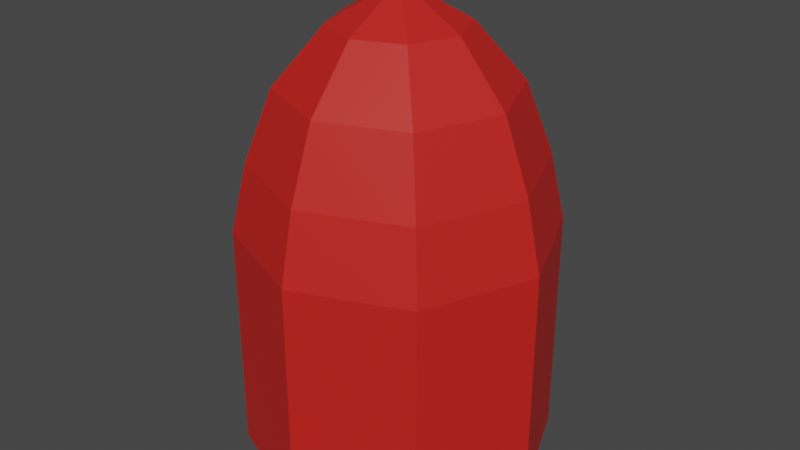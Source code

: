 # Source: Damage.blend  (saved by Blender 2.91.10; exported with 4.5.12 LTS)
import bpy
from mathutils import Matrix  # noqa: F401  (used for matrix-valued properties, if any)

bpy.ops.wm.read_factory_settings(use_empty=True)
scene = bpy.context.scene
scene.name = 'Scene'

# ---- collections
col_collection = bpy.data.collections.new('Collection'); scene.collection.children.link(col_collection)

# ---- materials (node trees are filled in below, after node groups)
mat_material_001 = bpy.data.materials.new('Material.001')
mat_material_001.use_transparent_shadow = False

# ---- material node trees
mat_material_001.use_nodes = True; mat_material_001.node_tree.nodes.clear()
_N = mat_material_001.node_tree.nodes; _L = mat_material_001.node_tree.links
n0 = _N.new('ShaderNodeBsdfPrincipled'); n0.name = 'Principled BSDF'; n0.location = (10, 300)
n0.distribution = 'GGX'
n0.subsurface_method = 'BURLEY'
n0.inputs[0].default_value = (0.6146, 0.01553, 0.01115, 1.0)
n0.inputs[3].default_value = 1.45
n0.inputs[27].default_value = (0.0, 0.0, 0.0, 1.0)
n0.inputs[28].default_value = 1.0
n1 = _N.new('ShaderNodeOutputMaterial'); n1.name = 'Material Output'; n1.location = (300, 300)
_L.new(n0.outputs[0], n1.inputs[0])
n1.is_active_output = True

# ---- world
world_world = bpy.data.worlds.new('World'); scene.world = world_world
world_world.use_nodes = True; world_world.node_tree.nodes.clear()
_N = world_world.node_tree.nodes; _L = world_world.node_tree.links
n0 = _N.new('ShaderNodeOutputWorld'); n0.name = 'World Output'; n0.location = (300, 300)
n1 = _N.new('ShaderNodeBackground'); n1.name = 'Background'; n1.location = (10, 300)
n1.inputs[0].default_value = (0.05088, 0.05088, 0.05088, 1.0)
_L.new(n1.outputs[0], n0.inputs[0])
n0.is_active_output = True
world_world.color = (0.05088, 0.05088, 0.05088)
world_world.use_sun_shadow = False
world_world.sun_shadow_jitter_overblur = 0.0

# ---- meshes
me_cylinder_002 = bpy.data.meshes.new('Cylinder.002')
me_cylinder_002.from_pydata([(0.0, 0.06667, -0.1), (-1.552e-09, -1.748e-08, 0.1), (0.04714, 0.04714, -0.1), (0.0, -1.748e-08, 0.1), (0.06667, 1.457e-08, -0.1), (0.0, -1.593e-08, 0.1), (0.04714, -0.04714, -0.1), (0.0, -1.748e-08, 0.1), (-5.828e-09, -0.06667, -0.1), (-1.552e-09, -1.748e-08, 0.1), (-0.04714, -0.04714, -0.1), (0.0, -1.438e-08, 0.1), (-0.06667, 1.828e-08, -0.1), (0.0, -1.593e-08, 0.1), (-0.04714, 0.04714, -0.1), (0.0, -1.438e-08, 0.1), (0.0, 0.06667, 1.166e-08), (0.04714, 0.04714, 8.242e-09), (0.06667, -2.914e-09, -5.095e-16), (0.04714, -0.04714, -8.242e-09), (-5.828e-09, -0.06667, -1.166e-08), (-0.04714, -0.04714, -8.242e-09), (-0.06667, 7.95e-10, 1.39e-16), (-0.04714, 0.04714, 8.242e-09), (-3.576e-09, 0.02788, 0.08406), (0.01971, 0.01971, 0.08406), (0.02788, -1.46e-08, 0.08406), (0.01971, -0.01971, 0.08406), (-6.013e-09, -0.02788, 0.08406), (-0.01971, -0.01971, 0.08406), (-0.02788, -1.305e-08, 0.08406), (-0.01971, 0.01971, 0.08406), (0.03443, 0.03443, 0.05973), (0.04869, -1.117e-08, 0.05973), (0.03443, -0.03443, 0.05973), (-7.438e-09, -0.04869, 0.05973), (-0.03443, -0.03443, 0.05973), (-0.04869, -8.456e-09, 0.05973), (-0.03443, 0.03443, 0.05973), (-3.182e-09, 0.04869, 0.05973), (0.04249, 0.04249, 0.02951), (0.06009, -7.042e-09, 0.02951), (0.04249, -0.04249, 0.02951), (-6.782e-09, -0.06009, 0.02951), (-0.04249, -0.04249, 0.02951), (-0.06009, -3.699e-09, 0.02951), (-0.04249, 0.04249, 0.02951), (-1.529e-09, 0.06009, 0.02951)], [], [(24, 1, 3, 25), (25, 3, 5, 26), (26, 5, 7, 27), (27, 7, 9, 28), (28, 9, 11, 29), (29, 11, 13, 30), (30, 13, 15, 31), (31, 15, 1, 24), (0, 2, 4, 6, 8, 10, 12, 14), (14, 23, 16, 0), (12, 22, 23, 14), (10, 21, 22, 12), (8, 20, 21, 10), (6, 19, 20, 8), (4, 18, 19, 6), (2, 17, 18, 4), (0, 16, 17, 2), (38, 31, 24, 39), (37, 30, 31, 38), (36, 29, 30, 37), (35, 28, 29, 36), (34, 27, 28, 35), (33, 26, 27, 34), (32, 25, 26, 33), (39, 24, 25, 32), (47, 39, 32, 40), (40, 32, 33, 41), (41, 33, 34, 42), (42, 34, 35, 43), (43, 35, 36, 44), (44, 36, 37, 45), (45, 37, 38, 46), (46, 38, 39, 47), (23, 46, 47, 16), (22, 45, 46, 23), (21, 44, 45, 22), (20, 43, 44, 21), (19, 42, 43, 20), (18, 41, 42, 19), (17, 40, 41, 18), (16, 47, 40, 17)])
_uv = me_cylinder_002.uv_layers.new(name='UVMap')
_uv.uv.foreach_set('vector', [0.9738, 0.9602, 1.0, 1.0, 0.875, 1.0, 0.875, 0.9602, 0.875, 0.9602, 0.875, 1.0, 0.75, 1.0, 0.75, 0.9602, 0.75, 0.9602, 0.75, 1.0, 0.625, 1.0, 0.625, 0.9602, 0.625, 0.9602, 0.625, 1.0, 0.5, 1.0, 0.5, 0.9602, 0.5, 0.9602, 0.5, 1.0, 0.375, 1.0, 0.375, 0.9602, 0.375, 0.9602, 0.375, 1.0, 0.25, 1.0, 0.25, 0.9602, 0.25, 0.9602, 0.25, 1.0, 0.125, 1.0, 0.125, 0.9602, 0.125, 0.9602, 0.125, 1.0, 0.0, 1.0, 0.02622, 0.9602, 0.75, 0.49, 0.9197, 0.4197, 0.99, 0.25, 0.9197, 0.08029, 0.75, 0.01, 0.5803, 0.08029, 0.51, 0.25, 0.5803, 0.4197, 0.125, 0.5, 0.125, 0.75, 0.0, 0.75, 0.0, 0.5, 0.25, 0.5, 0.25, 0.75, 0.125, 0.75, 0.125, 0.5, 0.375, 0.5, 0.375, 0.75, 0.25, 0.75, 0.25, 0.5, 0.5, 0.5, 0.5, 0.75, 0.375, 0.75, 0.375, 0.5, 0.625, 0.5, 0.625, 0.75, 0.5, 0.75, 0.5, 0.5, 0.75, 0.5, 0.75, 0.75, 0.625, 0.75, 0.625, 0.5, 0.875, 0.5, 0.875, 0.75, 0.75, 0.75, 0.75, 0.5, 1.0, 0.5, 1.0, 0.75, 0.875, 0.75, 0.875, 0.5, 0.1262, 0.9001, 0.125, 0.9602, 0.02622, 0.9602, 0.02207, 0.9001, 0.25, 0.9001, 0.25, 0.9602, 0.125, 0.9602, 0.1262, 0.9001, 0.375, 0.9001, 0.375, 0.9602, 0.25, 0.9602, 0.25, 0.9001, 0.5, 0.9001, 0.5, 0.9602, 0.375, 0.9602, 0.375, 0.9001, 0.625, 0.9001, 0.625, 0.9602, 0.5, 0.9602, 0.5, 0.9001, 0.75, 0.9001, 0.75, 0.9602, 0.625, 0.9602, 0.625, 0.9001, 0.8738, 0.9001, 0.875, 0.9602, 0.75, 0.9602, 0.75, 0.9001, 0.9779, 0.9001, 0.9738, 0.9602, 0.875, 0.9602, 0.8738, 0.9001, 0.9893, 0.823, 0.9779, 0.9001, 0.8738, 0.9001, 0.8745, 0.823, 0.8745, 0.823, 0.8738, 0.9001, 0.75, 0.9001, 0.75, 0.823, 0.75, 0.823, 0.75, 0.9001, 0.625, 0.9001, 0.625, 0.823, 0.625, 0.823, 0.625, 0.9001, 0.5, 0.9001, 0.5, 0.823, 0.5, 0.823, 0.5, 0.9001, 0.375, 0.9001, 0.375, 0.823, 0.375, 0.823, 0.375, 0.9001, 0.25, 0.9001, 0.25, 0.823, 0.25, 0.823, 0.25, 0.9001, 0.1262, 0.9001, 0.1255, 0.823, 0.1255, 0.823, 0.1262, 0.9001, 0.02207, 0.9001, 0.01071, 0.823, 0.125, 0.75, 0.1255, 0.823, 0.01071, 0.823, 0.0, 0.75, 0.25, 0.75, 0.25, 0.823, 0.1255, 0.823, 0.125, 0.75, 0.375, 0.75, 0.375, 0.823, 0.25, 0.823, 0.25, 0.75, 0.5, 0.75, 0.5, 0.823, 0.375, 0.823, 0.375, 0.75, 0.625, 0.75, 0.625, 0.823, 0.5, 0.823, 0.5, 0.75, 0.75, 0.75, 0.75, 0.823, 0.625, 0.823, 0.625, 0.75, 0.875, 0.75, 0.8745, 0.823, 0.75, 0.823, 0.75, 0.75, 1.0, 0.75, 0.9893, 0.823, 0.8745, 0.823, 0.875, 0.75])
me_cylinder_002.materials.append(mat_material_001)
me_cylinder_002.use_remesh_fix_poles = True
me_cylinder_002.use_remesh_preserve_attributes = False
me_cylinder_002.use_mirror_vertex_groups = False
me_cylinder_002.update()

# ---- objects
ob_cylinder = bpy.data.objects.new('Cylinder', me_cylinder_002)

# ---- transforms, parenting, visibility, modifiers, constraints
ob_cylinder.location = (0.0, 0.0, 0.0)
ob_cylinder.lineart.crease_threshold = 0.0

# ---- collection membership
col_collection.objects.link(ob_cylinder)

# ---- scene / render settings (as saved in the file)
scene.frame_start = 1; scene.frame_end = 250; scene.frame_set(1)
scene.render.engine = 'BLENDER_EEVEE_NEXT'
scene.cycles.use_denoising = False
scene.cycles.samples = 128
scene.cycles.sampling_pattern = 'TABULATED_SOBOL'
scene.cycles.use_adaptive_sampling = False
scene.cycles.use_light_tree = False
scene.view_settings.view_transform = 'Filmic'
bpy.context.view_layer.update()

# ---- added for rendering (the .blend has no active camera and no usable light): camera, sun
cam_auto = bpy.data.cameras.new('AutoCamera')
cam_auto.lens = 50.0
cam_auto.sensor_width = 36.0
cam_auto.clip_end = 1000.0
ob_auto_camera = bpy.data.objects.new('AutoCamera', cam_auto)
scene.collection.objects.link(ob_auto_camera)
ob_auto_camera.location = (0.25432, -0.305184, 0.203456)
ob_auto_camera.rotation_euler = (1.09748, -7.21219e-08, 0.694738)
scene.camera = ob_auto_camera
light_auto_sun = bpy.data.lights.new('AutoSun', 'SUN')
light_auto_sun.energy = 3.0
light_auto_sun.angle = 0.0523599
ob_auto_sun = bpy.data.objects.new('AutoSun', light_auto_sun)
scene.collection.objects.link(ob_auto_sun)
ob_auto_sun.rotation_euler = (0.872665, 0.174533, 0.523599)
bpy.context.view_layer.update()
